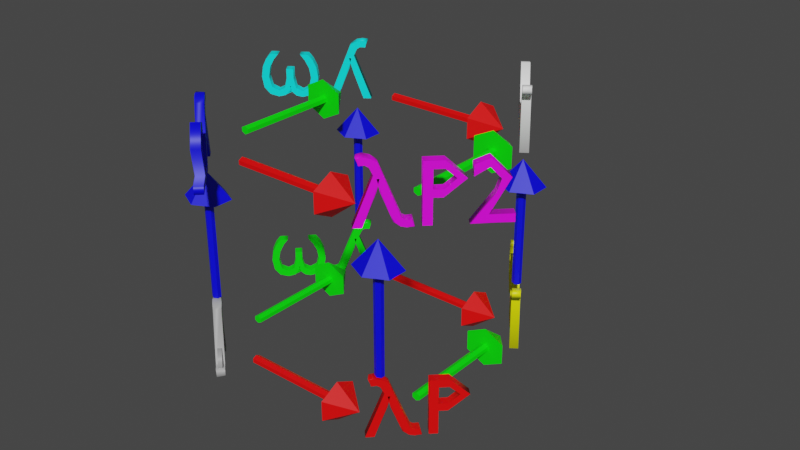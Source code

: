 # Source: lambdacube.blend  (saved by Blender 3.0.42; exported with 4.5.12 LTS)
import bpy
from mathutils import Matrix  # noqa: F401  (used for matrix-valued properties, if any)

bpy.ops.wm.read_factory_settings(use_empty=True)
scene = bpy.context.scene
scene.name = 'Scene'

# ---- collections
col_collection = bpy.data.collections.new('Collection'); scene.collection.children.link(col_collection)
col_cube = bpy.data.collections.new('Cube'); scene.collection.children.link(col_cube)
col_lambdas = bpy.data.collections.new('Lambdas'); scene.collection.children.link(col_lambdas)

# ---- materials (node trees are filled in below, after node groups)
mat_green = bpy.data.materials.new('Green')
mat_green.use_transparent_shadow = False
mat_red = bpy.data.materials.new('Red')
mat_red.use_transparent_shadow = False
mat_blue = bpy.data.materials.new('Blue')
mat_blue.use_transparent_shadow = False
mat_gray = bpy.data.materials.new('Gray')
mat_gray.use_transparent_shadow = False
mat_gb = bpy.data.materials.new('GB')
mat_gb.use_transparent_shadow = False
mat_rb = bpy.data.materials.new('RB')
mat_rb.use_transparent_shadow = False
mat_rg = bpy.data.materials.new('RG')
mat_rg.use_transparent_shadow = False
mat_white = bpy.data.materials.new('White')
mat_white.use_transparent_shadow = False

# ---- material node trees
mat_green.use_nodes = True; mat_green.node_tree.nodes.clear()
_N = mat_green.node_tree.nodes; _L = mat_green.node_tree.links
n0 = _N.new('ShaderNodeBsdfPrincipled'); n0.name = 'Principled BSDF'; n0.location = (10, 300)
n0.distribution = 'GGX'
n0.subsurface_method = 'RANDOM_WALK_SKIN'
n0.inputs[0].default_value = (0.0, 1.0, 0.0, 1.0)
n0.inputs[3].default_value = 1.45
n0.inputs[27].default_value = (0.0, 0.0, 0.0, 1.0)
n0.inputs[28].default_value = 1.0
n1 = _N.new('ShaderNodeOutputMaterial'); n1.name = 'Material Output'; n1.location = (300, 300)
_L.new(n0.outputs[0], n1.inputs[0])
n1.is_active_output = True
mat_red.use_nodes = True; mat_red.node_tree.nodes.clear()
_N = mat_red.node_tree.nodes; _L = mat_red.node_tree.links
n0 = _N.new('ShaderNodeBsdfPrincipled'); n0.name = 'Principled BSDF'; n0.location = (10, 300)
n0.distribution = 'GGX'
n0.subsurface_method = 'RANDOM_WALK_SKIN'
n0.inputs[0].default_value = (1.0, 0.0, 0.0, 1.0)
n0.inputs[3].default_value = 1.45
n0.inputs[27].default_value = (0.0, 0.0, 0.0, 1.0)
n0.inputs[28].default_value = 1.0
n1 = _N.new('ShaderNodeOutputMaterial'); n1.name = 'Material Output'; n1.location = (300, 300)
_L.new(n0.outputs[0], n1.inputs[0])
n1.is_active_output = True
mat_blue.use_nodes = True; mat_blue.node_tree.nodes.clear()
_N = mat_blue.node_tree.nodes; _L = mat_blue.node_tree.links
n0 = _N.new('ShaderNodeBsdfPrincipled'); n0.name = 'Principled BSDF'; n0.location = (10, 300)
n0.distribution = 'GGX'
n0.subsurface_method = 'RANDOM_WALK_SKIN'
n0.inputs[0].default_value = (0.0, 0.0, 1.0, 1.0)
n0.inputs[3].default_value = 1.45
n0.inputs[27].default_value = (0.0, 0.0, 0.0, 1.0)
n0.inputs[28].default_value = 1.0
n1 = _N.new('ShaderNodeOutputMaterial'); n1.name = 'Material Output'; n1.location = (300, 300)
_L.new(n0.outputs[0], n1.inputs[0])
n1.is_active_output = True
mat_gray.use_nodes = True; mat_gray.node_tree.nodes.clear()
_N = mat_gray.node_tree.nodes; _L = mat_gray.node_tree.links
n0 = _N.new('ShaderNodeBsdfPrincipled'); n0.name = 'Principled BSDF'; n0.location = (10, 300)
n0.distribution = 'GGX'
n0.subsurface_method = 'RANDOM_WALK_SKIN'
n0.inputs[0].default_value = (0.3751, 0.3751, 0.3751, 1.0)
n0.inputs[3].default_value = 1.45
n0.inputs[27].default_value = (0.0, 0.0, 0.0, 1.0)
n0.inputs[28].default_value = 1.0
n1 = _N.new('ShaderNodeOutputMaterial'); n1.name = 'Material Output'; n1.location = (300, 300)
_L.new(n0.outputs[0], n1.inputs[0])
n1.is_active_output = True
mat_gb.use_nodes = True; mat_gb.node_tree.nodes.clear()
_N = mat_gb.node_tree.nodes; _L = mat_gb.node_tree.links
n0 = _N.new('ShaderNodeBsdfPrincipled'); n0.name = 'Principled BSDF'; n0.location = (10, 300)
n0.distribution = 'GGX'
n0.subsurface_method = 'RANDOM_WALK_SKIN'
n0.inputs[0].default_value = (0.0, 1.0, 1.0, 1.0)
n0.inputs[3].default_value = 1.45
n0.inputs[27].default_value = (0.0, 0.0, 0.0, 1.0)
n0.inputs[28].default_value = 1.0
n1 = _N.new('ShaderNodeOutputMaterial'); n1.name = 'Material Output'; n1.location = (300, 300)
_L.new(n0.outputs[0], n1.inputs[0])
n1.is_active_output = True
mat_rb.use_nodes = True; mat_rb.node_tree.nodes.clear()
_N = mat_rb.node_tree.nodes; _L = mat_rb.node_tree.links
n0 = _N.new('ShaderNodeBsdfPrincipled'); n0.name = 'Principled BSDF'; n0.location = (10, 300)
n0.distribution = 'GGX'
n0.subsurface_method = 'RANDOM_WALK_SKIN'
n0.inputs[0].default_value = (1.0, 0.0, 1.0, 1.0)
n0.inputs[3].default_value = 1.45
n0.inputs[27].default_value = (0.0, 0.0, 0.0, 1.0)
n0.inputs[28].default_value = 1.0
n1 = _N.new('ShaderNodeOutputMaterial'); n1.name = 'Material Output'; n1.location = (300, 300)
_L.new(n0.outputs[0], n1.inputs[0])
n1.is_active_output = True
mat_rg.use_nodes = True; mat_rg.node_tree.nodes.clear()
_N = mat_rg.node_tree.nodes; _L = mat_rg.node_tree.links
n0 = _N.new('ShaderNodeBsdfPrincipled'); n0.name = 'Principled BSDF'; n0.location = (10, 300)
n0.distribution = 'GGX'
n0.subsurface_method = 'RANDOM_WALK_SKIN'
n0.inputs[0].default_value = (1.0, 1.0, 0.0, 1.0)
n0.inputs[3].default_value = 1.45
n0.inputs[27].default_value = (0.0, 0.0, 0.0, 1.0)
n0.inputs[28].default_value = 1.0
n1 = _N.new('ShaderNodeOutputMaterial'); n1.name = 'Material Output'; n1.location = (300, 300)
_L.new(n0.outputs[0], n1.inputs[0])
n1.is_active_output = True
mat_white.use_nodes = True; mat_white.node_tree.nodes.clear()
_N = mat_white.node_tree.nodes; _L = mat_white.node_tree.links
n0 = _N.new('ShaderNodeBsdfPrincipled'); n0.name = 'Principled BSDF'; n0.location = (10, 300)
n0.distribution = 'GGX'
n0.subsurface_method = 'RANDOM_WALK_SKIN'
n0.inputs[0].default_value = (1.0, 1.0, 1.0, 1.0)
n0.inputs[3].default_value = 1.45
n0.inputs[27].default_value = (0.0, 0.0, 0.0, 1.0)
n0.inputs[28].default_value = 1.0
n1 = _N.new('ShaderNodeOutputMaterial'); n1.name = 'Material Output'; n1.location = (300, 300)
_L.new(n0.outputs[0], n1.inputs[0])
n1.is_active_output = True

# ---- world
world_world = bpy.data.worlds.new('World'); scene.world = world_world
world_world.use_nodes = True; world_world.node_tree.nodes.clear()
_N = world_world.node_tree.nodes; _L = world_world.node_tree.links
n0 = _N.new('ShaderNodeOutputWorld'); n0.name = 'World Output'; n0.location = (300, 300)
n1 = _N.new('ShaderNodeBackground'); n1.name = 'Background'; n1.location = (10, 300)
n1.inputs[0].default_value = (0.05088, 0.05088, 0.05088, 1.0)
_L.new(n1.outputs[0], n0.inputs[0])
n0.is_active_output = True
world_world.color = (0.05088, 0.05088, 0.05088)
world_world.use_sun_shadow = False
world_world.sun_shadow_jitter_overblur = 0.0

# ---- meshes
me_cylinder = bpy.data.meshes.new('Cylinder')
me_cylinder.from_pydata([(0.0, 0.1, -2.0), (0.0, 0.1, 2.0), (0.0866, 0.05, -2.0), (0.0866, 0.05, 2.0), (0.0866, -0.05, -2.0), (0.0866, -0.05, 2.0), (-8.742e-09, -0.1, -2.0), (-8.742e-09, -0.1, 2.0), (-0.0866, -0.05, -2.0), (-0.0866, -0.05, 2.0), (-0.0866, 0.05, -2.0), (-0.0866, 0.05, 2.0), (0.0, -0.5, -2.0), (0.433, -0.25, -2.0), (0.433, 0.25, -2.0), (-4.371e-08, 0.5, -2.0), (-0.433, 0.25, -2.0), (-0.433, -0.25, -2.0), (0.0, -1.252e-07, -3.0)], [], [(0, 1, 3, 2), (2, 3, 5, 4), (4, 5, 7, 6), (6, 7, 9, 8), (3, 1, 11, 9, 7, 5), (8, 9, 11, 10), (10, 11, 1, 0), (0, 2, 4, 6, 8, 10), (12, 18, 13), (13, 18, 14), (14, 18, 15), (15, 18, 16), (12, 13, 14, 15, 16, 17), (16, 18, 17), (17, 18, 12)])
_uv = me_cylinder.uv_layers.new(name='UVMap')
_uv.uv.foreach_set('vector', [1.0, 0.5, 1.0, 1.0, 0.8333, 1.0, 0.8333, 0.5, 0.8333, 0.5, 0.8333, 1.0, 0.6667, 1.0, 0.6667, 0.5, 0.6667, 0.5, 0.6667, 1.0, 0.5, 1.0, 0.5, 0.5, 0.5, 0.5, 0.5, 1.0, 0.3333, 1.0, 0.3333, 0.5, 0.4578, 0.37, 0.25, 0.49, 0.04215, 0.37, 0.04215, 0.13, 0.25, 0.01, 0.4578, 0.13, 0.3333, 0.5, 0.3333, 1.0, 0.1667, 1.0, 0.1667, 0.5, 0.1667, 0.5, 0.1667, 1.0, -8.941e-08, 1.0, -8.941e-08, 0.5, 0.75, 0.49, 0.9578, 0.37, 0.9578, 0.13, 0.75, 0.01, 0.5422, 0.13, 0.5422, 0.37, 0.25, 0.49, 0.25, 0.25, 0.4578, 0.37, 0.4578, 0.37, 0.25, 0.25, 0.4578, 0.13, 0.4578, 0.13, 0.25, 0.25, 0.25, 0.01, 0.25, 0.01, 0.25, 0.25, 0.04215, 0.13, 0.75, 0.49, 0.9578, 0.37, 0.9578, 0.13, 0.75, 0.01, 0.5422, 0.13, 0.5422, 0.37, 0.04215, 0.13, 0.25, 0.25, 0.04215, 0.37, 0.04215, 0.37, 0.25, 0.25, 0.25, 0.49])
me_cylinder.materials.append(mat_green)
me_cylinder.use_remesh_fix_poles = True
me_cylinder.use_remesh_preserve_attributes = False
me_cylinder.update()
me_cylinder_001 = bpy.data.meshes.new('Cylinder.001')
me_cylinder_001.from_pydata([(0.0, 0.1, -2.0), (0.0, 0.1, 2.0), (0.0866, 0.05, -2.0), (0.0866, 0.05, 2.0), (0.0866, -0.05, -2.0), (0.0866, -0.05, 2.0), (-8.742e-09, -0.1, -2.0), (-8.742e-09, -0.1, 2.0), (-0.0866, -0.05, -2.0), (-0.0866, -0.05, 2.0), (-0.0866, 0.05, -2.0), (-0.0866, 0.05, 2.0), (0.0, -0.5, -2.0), (0.433, -0.25, -2.0), (0.433, 0.25, -2.0), (-4.371e-08, 0.5, -2.0), (-0.433, 0.25, -2.0), (-0.433, -0.25, -2.0), (0.0, -1.252e-07, -3.0)], [], [(0, 1, 3, 2), (2, 3, 5, 4), (4, 5, 7, 6), (6, 7, 9, 8), (3, 1, 11, 9, 7, 5), (8, 9, 11, 10), (10, 11, 1, 0), (0, 2, 4, 6, 8, 10), (12, 18, 13), (13, 18, 14), (14, 18, 15), (15, 18, 16), (12, 13, 14, 15, 16, 17), (16, 18, 17), (17, 18, 12)])
_uv = me_cylinder_001.uv_layers.new(name='UVMap')
_uv.uv.foreach_set('vector', [1.0, 0.5, 1.0, 1.0, 0.8333, 1.0, 0.8333, 0.5, 0.8333, 0.5, 0.8333, 1.0, 0.6667, 1.0, 0.6667, 0.5, 0.6667, 0.5, 0.6667, 1.0, 0.5, 1.0, 0.5, 0.5, 0.5, 0.5, 0.5, 1.0, 0.3333, 1.0, 0.3333, 0.5, 0.4578, 0.37, 0.25, 0.49, 0.04215, 0.37, 0.04215, 0.13, 0.25, 0.01, 0.4578, 0.13, 0.3333, 0.5, 0.3333, 1.0, 0.1667, 1.0, 0.1667, 0.5, 0.1667, 0.5, 0.1667, 1.0, -8.941e-08, 1.0, -8.941e-08, 0.5, 0.75, 0.49, 0.9578, 0.37, 0.9578, 0.13, 0.75, 0.01, 0.5422, 0.13, 0.5422, 0.37, 0.25, 0.49, 0.25, 0.25, 0.4578, 0.37, 0.4578, 0.37, 0.25, 0.25, 0.4578, 0.13, 0.4578, 0.13, 0.25, 0.25, 0.25, 0.01, 0.25, 0.01, 0.25, 0.25, 0.04215, 0.13, 0.75, 0.49, 0.9578, 0.37, 0.9578, 0.13, 0.75, 0.01, 0.5422, 0.13, 0.5422, 0.37, 0.04215, 0.13, 0.25, 0.25, 0.04215, 0.37, 0.04215, 0.37, 0.25, 0.25, 0.25, 0.49])
me_cylinder_001.materials.append(mat_green)
me_cylinder_001.use_remesh_fix_poles = True
me_cylinder_001.use_remesh_preserve_attributes = False
me_cylinder_001.update()
me_cylinder_002 = bpy.data.meshes.new('Cylinder.002')
me_cylinder_002.from_pydata([(0.0, 0.1, -2.0), (0.0, 0.1, 2.0), (0.0866, 0.05, -2.0), (0.0866, 0.05, 2.0), (0.0866, -0.05, -2.0), (0.0866, -0.05, 2.0), (-8.742e-09, -0.1, -2.0), (-8.742e-09, -0.1, 2.0), (-0.0866, -0.05, -2.0), (-0.0866, -0.05, 2.0), (-0.0866, 0.05, -2.0), (-0.0866, 0.05, 2.0), (0.0, -0.5, -2.0), (0.433, -0.25, -2.0), (0.433, 0.25, -2.0), (-4.371e-08, 0.5, -2.0), (-0.433, 0.25, -2.0), (-0.433, -0.25, -2.0), (0.0, -1.252e-07, -3.0)], [], [(0, 1, 3, 2), (2, 3, 5, 4), (4, 5, 7, 6), (6, 7, 9, 8), (3, 1, 11, 9, 7, 5), (8, 9, 11, 10), (10, 11, 1, 0), (0, 2, 4, 6, 8, 10), (12, 18, 13), (13, 18, 14), (14, 18, 15), (15, 18, 16), (12, 13, 14, 15, 16, 17), (16, 18, 17), (17, 18, 12)])
_uv = me_cylinder_002.uv_layers.new(name='UVMap')
_uv.uv.foreach_set('vector', [1.0, 0.5, 1.0, 1.0, 0.8333, 1.0, 0.8333, 0.5, 0.8333, 0.5, 0.8333, 1.0, 0.6667, 1.0, 0.6667, 0.5, 0.6667, 0.5, 0.6667, 1.0, 0.5, 1.0, 0.5, 0.5, 0.5, 0.5, 0.5, 1.0, 0.3333, 1.0, 0.3333, 0.5, 0.4578, 0.37, 0.25, 0.49, 0.04215, 0.37, 0.04215, 0.13, 0.25, 0.01, 0.4578, 0.13, 0.3333, 0.5, 0.3333, 1.0, 0.1667, 1.0, 0.1667, 0.5, 0.1667, 0.5, 0.1667, 1.0, -8.941e-08, 1.0, -8.941e-08, 0.5, 0.75, 0.49, 0.9578, 0.37, 0.9578, 0.13, 0.75, 0.01, 0.5422, 0.13, 0.5422, 0.37, 0.25, 0.49, 0.25, 0.25, 0.4578, 0.37, 0.4578, 0.37, 0.25, 0.25, 0.4578, 0.13, 0.4578, 0.13, 0.25, 0.25, 0.25, 0.01, 0.25, 0.01, 0.25, 0.25, 0.04215, 0.13, 0.75, 0.49, 0.9578, 0.37, 0.9578, 0.13, 0.75, 0.01, 0.5422, 0.13, 0.5422, 0.37, 0.04215, 0.13, 0.25, 0.25, 0.04215, 0.37, 0.04215, 0.37, 0.25, 0.25, 0.25, 0.49])
me_cylinder_002.materials.append(mat_red)
me_cylinder_002.use_remesh_fix_poles = True
me_cylinder_002.use_remesh_preserve_attributes = False
me_cylinder_002.update()
me_cylinder_003 = bpy.data.meshes.new('Cylinder.003')
me_cylinder_003.from_pydata([(0.0, 0.1, -2.0), (0.0, 0.1, 2.0), (0.0866, 0.05, -2.0), (0.0866, 0.05, 2.0), (0.0866, -0.05, -2.0), (0.0866, -0.05, 2.0), (-8.742e-09, -0.1, -2.0), (-8.742e-09, -0.1, 2.0), (-0.0866, -0.05, -2.0), (-0.0866, -0.05, 2.0), (-0.0866, 0.05, -2.0), (-0.0866, 0.05, 2.0), (0.0, -0.5, -2.0), (0.433, -0.25, -2.0), (0.433, 0.25, -2.0), (-4.371e-08, 0.5, -2.0), (-0.433, 0.25, -2.0), (-0.433, -0.25, -2.0), (0.0, -1.252e-07, -3.0)], [], [(0, 1, 3, 2), (2, 3, 5, 4), (4, 5, 7, 6), (6, 7, 9, 8), (3, 1, 11, 9, 7, 5), (8, 9, 11, 10), (10, 11, 1, 0), (0, 2, 4, 6, 8, 10), (12, 18, 13), (13, 18, 14), (14, 18, 15), (15, 18, 16), (12, 13, 14, 15, 16, 17), (16, 18, 17), (17, 18, 12)])
_uv = me_cylinder_003.uv_layers.new(name='UVMap')
_uv.uv.foreach_set('vector', [1.0, 0.5, 1.0, 1.0, 0.8333, 1.0, 0.8333, 0.5, 0.8333, 0.5, 0.8333, 1.0, 0.6667, 1.0, 0.6667, 0.5, 0.6667, 0.5, 0.6667, 1.0, 0.5, 1.0, 0.5, 0.5, 0.5, 0.5, 0.5, 1.0, 0.3333, 1.0, 0.3333, 0.5, 0.4578, 0.37, 0.25, 0.49, 0.04215, 0.37, 0.04215, 0.13, 0.25, 0.01, 0.4578, 0.13, 0.3333, 0.5, 0.3333, 1.0, 0.1667, 1.0, 0.1667, 0.5, 0.1667, 0.5, 0.1667, 1.0, -8.941e-08, 1.0, -8.941e-08, 0.5, 0.75, 0.49, 0.9578, 0.37, 0.9578, 0.13, 0.75, 0.01, 0.5422, 0.13, 0.5422, 0.37, 0.25, 0.49, 0.25, 0.25, 0.4578, 0.37, 0.4578, 0.37, 0.25, 0.25, 0.4578, 0.13, 0.4578, 0.13, 0.25, 0.25, 0.25, 0.01, 0.25, 0.01, 0.25, 0.25, 0.04215, 0.13, 0.75, 0.49, 0.9578, 0.37, 0.9578, 0.13, 0.75, 0.01, 0.5422, 0.13, 0.5422, 0.37, 0.04215, 0.13, 0.25, 0.25, 0.04215, 0.37, 0.04215, 0.37, 0.25, 0.25, 0.25, 0.49])
me_cylinder_003.materials.append(mat_red)
me_cylinder_003.use_remesh_fix_poles = True
me_cylinder_003.use_remesh_preserve_attributes = False
me_cylinder_003.update()
me_cylinder_004 = bpy.data.meshes.new('Cylinder.004')
me_cylinder_004.from_pydata([(0.0, 0.1, -2.0), (0.0, 0.1, 2.0), (0.0866, 0.05, -2.0), (0.0866, 0.05, 2.0), (0.0866, -0.05, -2.0), (0.0866, -0.05, 2.0), (-8.742e-09, -0.1, -2.0), (-8.742e-09, -0.1, 2.0), (-0.0866, -0.05, -2.0), (-0.0866, -0.05, 2.0), (-0.0866, 0.05, -2.0), (-0.0866, 0.05, 2.0), (0.0, -0.5, -2.0), (0.433, -0.25, -2.0), (0.433, 0.25, -2.0), (-4.371e-08, 0.5, -2.0), (-0.433, 0.25, -2.0), (-0.433, -0.25, -2.0), (0.0, -1.252e-07, -3.0)], [], [(0, 1, 3, 2), (2, 3, 5, 4), (4, 5, 7, 6), (6, 7, 9, 8), (3, 1, 11, 9, 7, 5), (8, 9, 11, 10), (10, 11, 1, 0), (0, 2, 4, 6, 8, 10), (12, 18, 13), (13, 18, 14), (14, 18, 15), (15, 18, 16), (12, 13, 14, 15, 16, 17), (16, 18, 17), (17, 18, 12)])
_uv = me_cylinder_004.uv_layers.new(name='UVMap')
_uv.uv.foreach_set('vector', [1.0, 0.5, 1.0, 1.0, 0.8333, 1.0, 0.8333, 0.5, 0.8333, 0.5, 0.8333, 1.0, 0.6667, 1.0, 0.6667, 0.5, 0.6667, 0.5, 0.6667, 1.0, 0.5, 1.0, 0.5, 0.5, 0.5, 0.5, 0.5, 1.0, 0.3333, 1.0, 0.3333, 0.5, 0.4578, 0.37, 0.25, 0.49, 0.04215, 0.37, 0.04215, 0.13, 0.25, 0.01, 0.4578, 0.13, 0.3333, 0.5, 0.3333, 1.0, 0.1667, 1.0, 0.1667, 0.5, 0.1667, 0.5, 0.1667, 1.0, -8.941e-08, 1.0, -8.941e-08, 0.5, 0.75, 0.49, 0.9578, 0.37, 0.9578, 0.13, 0.75, 0.01, 0.5422, 0.13, 0.5422, 0.37, 0.25, 0.49, 0.25, 0.25, 0.4578, 0.37, 0.4578, 0.37, 0.25, 0.25, 0.4578, 0.13, 0.4578, 0.13, 0.25, 0.25, 0.25, 0.01, 0.25, 0.01, 0.25, 0.25, 0.04215, 0.13, 0.75, 0.49, 0.9578, 0.37, 0.9578, 0.13, 0.75, 0.01, 0.5422, 0.13, 0.5422, 0.37, 0.04215, 0.13, 0.25, 0.25, 0.04215, 0.37, 0.04215, 0.37, 0.25, 0.25, 0.25, 0.49])
me_cylinder_004.materials.append(mat_blue)
me_cylinder_004.use_remesh_fix_poles = True
me_cylinder_004.use_remesh_preserve_attributes = False
me_cylinder_004.update()
me_cylinder_005 = bpy.data.meshes.new('Cylinder.005')
me_cylinder_005.from_pydata([(0.0, 0.1, -2.0), (0.0, 0.1, 2.0), (0.0866, 0.05, -2.0), (0.0866, 0.05, 2.0), (0.0866, -0.05, -2.0), (0.0866, -0.05, 2.0), (-8.742e-09, -0.1, -2.0), (-8.742e-09, -0.1, 2.0), (-0.0866, -0.05, -2.0), (-0.0866, -0.05, 2.0), (-0.0866, 0.05, -2.0), (-0.0866, 0.05, 2.0), (0.0, -0.5, -2.0), (0.433, -0.25, -2.0), (0.433, 0.25, -2.0), (-4.371e-08, 0.5, -2.0), (-0.433, 0.25, -2.0), (-0.433, -0.25, -2.0), (0.0, -1.252e-07, -3.0)], [], [(0, 1, 3, 2), (2, 3, 5, 4), (4, 5, 7, 6), (6, 7, 9, 8), (3, 1, 11, 9, 7, 5), (8, 9, 11, 10), (10, 11, 1, 0), (0, 2, 4, 6, 8, 10), (12, 18, 13), (13, 18, 14), (14, 18, 15), (15, 18, 16), (12, 13, 14, 15, 16, 17), (16, 18, 17), (17, 18, 12)])
_uv = me_cylinder_005.uv_layers.new(name='UVMap')
_uv.uv.foreach_set('vector', [1.0, 0.5, 1.0, 1.0, 0.8333, 1.0, 0.8333, 0.5, 0.8333, 0.5, 0.8333, 1.0, 0.6667, 1.0, 0.6667, 0.5, 0.6667, 0.5, 0.6667, 1.0, 0.5, 1.0, 0.5, 0.5, 0.5, 0.5, 0.5, 1.0, 0.3333, 1.0, 0.3333, 0.5, 0.4578, 0.37, 0.25, 0.49, 0.04215, 0.37, 0.04215, 0.13, 0.25, 0.01, 0.4578, 0.13, 0.3333, 0.5, 0.3333, 1.0, 0.1667, 1.0, 0.1667, 0.5, 0.1667, 0.5, 0.1667, 1.0, -8.941e-08, 1.0, -8.941e-08, 0.5, 0.75, 0.49, 0.9578, 0.37, 0.9578, 0.13, 0.75, 0.01, 0.5422, 0.13, 0.5422, 0.37, 0.25, 0.49, 0.25, 0.25, 0.4578, 0.37, 0.4578, 0.37, 0.25, 0.25, 0.4578, 0.13, 0.4578, 0.13, 0.25, 0.25, 0.25, 0.01, 0.25, 0.01, 0.25, 0.25, 0.04215, 0.13, 0.75, 0.49, 0.9578, 0.37, 0.9578, 0.13, 0.75, 0.01, 0.5422, 0.13, 0.5422, 0.37, 0.04215, 0.13, 0.25, 0.25, 0.04215, 0.37, 0.04215, 0.37, 0.25, 0.25, 0.25, 0.49])
me_cylinder_005.materials.append(mat_blue)
me_cylinder_005.use_remesh_fix_poles = True
me_cylinder_005.use_remesh_preserve_attributes = False
me_cylinder_005.update()
me_cylinder_006 = bpy.data.meshes.new('Cylinder.006')
me_cylinder_006.from_pydata([(0.0, 0.1, -2.0), (0.0, 0.1, 2.0), (0.0866, 0.05, -2.0), (0.0866, 0.05, 2.0), (0.0866, -0.05, -2.0), (0.0866, -0.05, 2.0), (-8.742e-09, -0.1, -2.0), (-8.742e-09, -0.1, 2.0), (-0.0866, -0.05, -2.0), (-0.0866, -0.05, 2.0), (-0.0866, 0.05, -2.0), (-0.0866, 0.05, 2.0), (0.0, -0.5, -2.0), (0.433, -0.25, -2.0), (0.433, 0.25, -2.0), (-4.371e-08, 0.5, -2.0), (-0.433, 0.25, -2.0), (-0.433, -0.25, -2.0), (0.0, -1.252e-07, -3.0)], [], [(0, 1, 3, 2), (2, 3, 5, 4), (4, 5, 7, 6), (6, 7, 9, 8), (3, 1, 11, 9, 7, 5), (8, 9, 11, 10), (10, 11, 1, 0), (0, 2, 4, 6, 8, 10), (12, 18, 13), (13, 18, 14), (14, 18, 15), (15, 18, 16), (12, 13, 14, 15, 16, 17), (16, 18, 17), (17, 18, 12)])
_uv = me_cylinder_006.uv_layers.new(name='UVMap')
_uv.uv.foreach_set('vector', [1.0, 0.5, 1.0, 1.0, 0.8333, 1.0, 0.8333, 0.5, 0.8333, 0.5, 0.8333, 1.0, 0.6667, 1.0, 0.6667, 0.5, 0.6667, 0.5, 0.6667, 1.0, 0.5, 1.0, 0.5, 0.5, 0.5, 0.5, 0.5, 1.0, 0.3333, 1.0, 0.3333, 0.5, 0.4578, 0.37, 0.25, 0.49, 0.04215, 0.37, 0.04215, 0.13, 0.25, 0.01, 0.4578, 0.13, 0.3333, 0.5, 0.3333, 1.0, 0.1667, 1.0, 0.1667, 0.5, 0.1667, 0.5, 0.1667, 1.0, -8.941e-08, 1.0, -8.941e-08, 0.5, 0.75, 0.49, 0.9578, 0.37, 0.9578, 0.13, 0.75, 0.01, 0.5422, 0.13, 0.5422, 0.37, 0.25, 0.49, 0.25, 0.25, 0.4578, 0.37, 0.4578, 0.37, 0.25, 0.25, 0.4578, 0.13, 0.4578, 0.13, 0.25, 0.25, 0.25, 0.01, 0.25, 0.01, 0.25, 0.25, 0.04215, 0.13, 0.75, 0.49, 0.9578, 0.37, 0.9578, 0.13, 0.75, 0.01, 0.5422, 0.13, 0.5422, 0.37, 0.04215, 0.13, 0.25, 0.25, 0.04215, 0.37, 0.04215, 0.37, 0.25, 0.25, 0.25, 0.49])
me_cylinder_006.materials.append(mat_blue)
me_cylinder_006.use_remesh_fix_poles = True
me_cylinder_006.use_remesh_preserve_attributes = False
me_cylinder_006.update()
me_cylinder_007 = bpy.data.meshes.new('Cylinder.007')
me_cylinder_007.from_pydata([(0.0, 0.1, -2.0), (0.0, 0.1, 2.0), (0.0866, 0.05, -2.0), (0.0866, 0.05, 2.0), (0.0866, -0.05, -2.0), (0.0866, -0.05, 2.0), (-8.742e-09, -0.1, -2.0), (-8.742e-09, -0.1, 2.0), (-0.0866, -0.05, -2.0), (-0.0866, -0.05, 2.0), (-0.0866, 0.05, -2.0), (-0.0866, 0.05, 2.0), (0.0, -0.5, -2.0), (0.433, -0.25, -2.0), (0.433, 0.25, -2.0), (-4.371e-08, 0.5, -2.0), (-0.433, 0.25, -2.0), (-0.433, -0.25, -2.0), (0.0, -1.252e-07, -3.0)], [], [(0, 1, 3, 2), (2, 3, 5, 4), (4, 5, 7, 6), (6, 7, 9, 8), (3, 1, 11, 9, 7, 5), (8, 9, 11, 10), (10, 11, 1, 0), (0, 2, 4, 6, 8, 10), (12, 18, 13), (13, 18, 14), (14, 18, 15), (15, 18, 16), (12, 13, 14, 15, 16, 17), (16, 18, 17), (17, 18, 12)])
_uv = me_cylinder_007.uv_layers.new(name='UVMap')
_uv.uv.foreach_set('vector', [1.0, 0.5, 1.0, 1.0, 0.8333, 1.0, 0.8333, 0.5, 0.8333, 0.5, 0.8333, 1.0, 0.6667, 1.0, 0.6667, 0.5, 0.6667, 0.5, 0.6667, 1.0, 0.5, 1.0, 0.5, 0.5, 0.5, 0.5, 0.5, 1.0, 0.3333, 1.0, 0.3333, 0.5, 0.4578, 0.37, 0.25, 0.49, 0.04215, 0.37, 0.04215, 0.13, 0.25, 0.01, 0.4578, 0.13, 0.3333, 0.5, 0.3333, 1.0, 0.1667, 1.0, 0.1667, 0.5, 0.1667, 0.5, 0.1667, 1.0, -8.941e-08, 1.0, -8.941e-08, 0.5, 0.75, 0.49, 0.9578, 0.37, 0.9578, 0.13, 0.75, 0.01, 0.5422, 0.13, 0.5422, 0.37, 0.25, 0.49, 0.25, 0.25, 0.4578, 0.37, 0.4578, 0.37, 0.25, 0.25, 0.4578, 0.13, 0.4578, 0.13, 0.25, 0.25, 0.25, 0.01, 0.25, 0.01, 0.25, 0.25, 0.04215, 0.13, 0.75, 0.49, 0.9578, 0.37, 0.9578, 0.13, 0.75, 0.01, 0.5422, 0.13, 0.5422, 0.37, 0.04215, 0.13, 0.25, 0.25, 0.04215, 0.37, 0.04215, 0.37, 0.25, 0.25, 0.25, 0.49])
me_cylinder_007.materials.append(mat_blue)
me_cylinder_007.use_remesh_fix_poles = True
me_cylinder_007.use_remesh_preserve_attributes = False
me_cylinder_007.update()
me_cylinder_012 = bpy.data.meshes.new('Cylinder.012')
me_cylinder_012.from_pydata([(0.0, 0.1, -2.0), (0.0, 0.1, 2.0), (0.0866, 0.05, -2.0), (0.0866, 0.05, 2.0), (0.0866, -0.05, -2.0), (0.0866, -0.05, 2.0), (-8.742e-09, -0.1, -2.0), (-8.742e-09, -0.1, 2.0), (-0.0866, -0.05, -2.0), (-0.0866, -0.05, 2.0), (-0.0866, 0.05, -2.0), (-0.0866, 0.05, 2.0), (0.0, -0.5, -2.0), (0.433, -0.25, -2.0), (0.433, 0.25, -2.0), (-4.371e-08, 0.5, -2.0), (-0.433, 0.25, -2.0), (-0.433, -0.25, -2.0), (0.0, -1.252e-07, -3.0)], [], [(0, 1, 3, 2), (2, 3, 5, 4), (4, 5, 7, 6), (6, 7, 9, 8), (3, 1, 11, 9, 7, 5), (8, 9, 11, 10), (10, 11, 1, 0), (0, 2, 4, 6, 8, 10), (12, 18, 13), (13, 18, 14), (14, 18, 15), (15, 18, 16), (12, 13, 14, 15, 16, 17), (16, 18, 17), (17, 18, 12)])
_uv = me_cylinder_012.uv_layers.new(name='UVMap')
_uv.uv.foreach_set('vector', [1.0, 0.5, 1.0, 1.0, 0.8333, 1.0, 0.8333, 0.5, 0.8333, 0.5, 0.8333, 1.0, 0.6667, 1.0, 0.6667, 0.5, 0.6667, 0.5, 0.6667, 1.0, 0.5, 1.0, 0.5, 0.5, 0.5, 0.5, 0.5, 1.0, 0.3333, 1.0, 0.3333, 0.5, 0.4578, 0.37, 0.25, 0.49, 0.04215, 0.37, 0.04215, 0.13, 0.25, 0.01, 0.4578, 0.13, 0.3333, 0.5, 0.3333, 1.0, 0.1667, 1.0, 0.1667, 0.5, 0.1667, 0.5, 0.1667, 1.0, -8.941e-08, 1.0, -8.941e-08, 0.5, 0.75, 0.49, 0.9578, 0.37, 0.9578, 0.13, 0.75, 0.01, 0.5422, 0.13, 0.5422, 0.37, 0.25, 0.49, 0.25, 0.25, 0.4578, 0.37, 0.4578, 0.37, 0.25, 0.25, 0.4578, 0.13, 0.4578, 0.13, 0.25, 0.25, 0.25, 0.01, 0.25, 0.01, 0.25, 0.25, 0.04215, 0.13, 0.75, 0.49, 0.9578, 0.37, 0.9578, 0.13, 0.75, 0.01, 0.5422, 0.13, 0.5422, 0.37, 0.04215, 0.13, 0.25, 0.25, 0.04215, 0.37, 0.04215, 0.37, 0.25, 0.25, 0.25, 0.49])
me_cylinder_012.materials.append(mat_green)
me_cylinder_012.use_remesh_fix_poles = True
me_cylinder_012.use_remesh_preserve_attributes = False
me_cylinder_012.update()
me_cylinder_013 = bpy.data.meshes.new('Cylinder.013')
me_cylinder_013.from_pydata([(0.0, 0.1, -2.0), (0.0, 0.1, 2.0), (0.0866, 0.05, -2.0), (0.0866, 0.05, 2.0), (0.0866, -0.05, -2.0), (0.0866, -0.05, 2.0), (-8.742e-09, -0.1, -2.0), (-8.742e-09, -0.1, 2.0), (-0.0866, -0.05, -2.0), (-0.0866, -0.05, 2.0), (-0.0866, 0.05, -2.0), (-0.0866, 0.05, 2.0), (0.0, -0.5, -2.0), (0.433, -0.25, -2.0), (0.433, 0.25, -2.0), (-4.371e-08, 0.5, -2.0), (-0.433, 0.25, -2.0), (-0.433, -0.25, -2.0), (0.0, -1.252e-07, -3.0)], [], [(0, 1, 3, 2), (2, 3, 5, 4), (4, 5, 7, 6), (6, 7, 9, 8), (3, 1, 11, 9, 7, 5), (8, 9, 11, 10), (10, 11, 1, 0), (0, 2, 4, 6, 8, 10), (12, 18, 13), (13, 18, 14), (14, 18, 15), (15, 18, 16), (12, 13, 14, 15, 16, 17), (16, 18, 17), (17, 18, 12)])
_uv = me_cylinder_013.uv_layers.new(name='UVMap')
_uv.uv.foreach_set('vector', [1.0, 0.5, 1.0, 1.0, 0.8333, 1.0, 0.8333, 0.5, 0.8333, 0.5, 0.8333, 1.0, 0.6667, 1.0, 0.6667, 0.5, 0.6667, 0.5, 0.6667, 1.0, 0.5, 1.0, 0.5, 0.5, 0.5, 0.5, 0.5, 1.0, 0.3333, 1.0, 0.3333, 0.5, 0.4578, 0.37, 0.25, 0.49, 0.04215, 0.37, 0.04215, 0.13, 0.25, 0.01, 0.4578, 0.13, 0.3333, 0.5, 0.3333, 1.0, 0.1667, 1.0, 0.1667, 0.5, 0.1667, 0.5, 0.1667, 1.0, -8.941e-08, 1.0, -8.941e-08, 0.5, 0.75, 0.49, 0.9578, 0.37, 0.9578, 0.13, 0.75, 0.01, 0.5422, 0.13, 0.5422, 0.37, 0.25, 0.49, 0.25, 0.25, 0.4578, 0.37, 0.4578, 0.37, 0.25, 0.25, 0.4578, 0.13, 0.4578, 0.13, 0.25, 0.25, 0.25, 0.01, 0.25, 0.01, 0.25, 0.25, 0.04215, 0.13, 0.75, 0.49, 0.9578, 0.37, 0.9578, 0.13, 0.75, 0.01, 0.5422, 0.13, 0.5422, 0.37, 0.04215, 0.13, 0.25, 0.25, 0.04215, 0.37, 0.04215, 0.37, 0.25, 0.25, 0.25, 0.49])
me_cylinder_013.materials.append(mat_green)
me_cylinder_013.use_remesh_fix_poles = True
me_cylinder_013.use_remesh_preserve_attributes = False
me_cylinder_013.update()
me_cylinder_014 = bpy.data.meshes.new('Cylinder.014')
me_cylinder_014.from_pydata([(0.0, 0.1, -2.0), (0.0, 0.1, 2.0), (0.0866, 0.05, -2.0), (0.0866, 0.05, 2.0), (0.0866, -0.05, -2.0), (0.0866, -0.05, 2.0), (-8.742e-09, -0.1, -2.0), (-8.742e-09, -0.1, 2.0), (-0.0866, -0.05, -2.0), (-0.0866, -0.05, 2.0), (-0.0866, 0.05, -2.0), (-0.0866, 0.05, 2.0), (0.0, -0.5, -2.0), (0.433, -0.25, -2.0), (0.433, 0.25, -2.0), (-4.371e-08, 0.5, -2.0), (-0.433, 0.25, -2.0), (-0.433, -0.25, -2.0), (0.0, -1.252e-07, -3.0)], [], [(0, 1, 3, 2), (2, 3, 5, 4), (4, 5, 7, 6), (6, 7, 9, 8), (3, 1, 11, 9, 7, 5), (8, 9, 11, 10), (10, 11, 1, 0), (0, 2, 4, 6, 8, 10), (12, 18, 13), (13, 18, 14), (14, 18, 15), (15, 18, 16), (12, 13, 14, 15, 16, 17), (16, 18, 17), (17, 18, 12)])
_uv = me_cylinder_014.uv_layers.new(name='UVMap')
_uv.uv.foreach_set('vector', [1.0, 0.5, 1.0, 1.0, 0.8333, 1.0, 0.8333, 0.5, 0.8333, 0.5, 0.8333, 1.0, 0.6667, 1.0, 0.6667, 0.5, 0.6667, 0.5, 0.6667, 1.0, 0.5, 1.0, 0.5, 0.5, 0.5, 0.5, 0.5, 1.0, 0.3333, 1.0, 0.3333, 0.5, 0.4578, 0.37, 0.25, 0.49, 0.04215, 0.37, 0.04215, 0.13, 0.25, 0.01, 0.4578, 0.13, 0.3333, 0.5, 0.3333, 1.0, 0.1667, 1.0, 0.1667, 0.5, 0.1667, 0.5, 0.1667, 1.0, -8.941e-08, 1.0, -8.941e-08, 0.5, 0.75, 0.49, 0.9578, 0.37, 0.9578, 0.13, 0.75, 0.01, 0.5422, 0.13, 0.5422, 0.37, 0.25, 0.49, 0.25, 0.25, 0.4578, 0.37, 0.4578, 0.37, 0.25, 0.25, 0.4578, 0.13, 0.4578, 0.13, 0.25, 0.25, 0.25, 0.01, 0.25, 0.01, 0.25, 0.25, 0.04215, 0.13, 0.75, 0.49, 0.9578, 0.37, 0.9578, 0.13, 0.75, 0.01, 0.5422, 0.13, 0.5422, 0.37, 0.04215, 0.13, 0.25, 0.25, 0.04215, 0.37, 0.04215, 0.37, 0.25, 0.25, 0.25, 0.49])
me_cylinder_014.materials.append(mat_red)
me_cylinder_014.use_remesh_fix_poles = True
me_cylinder_014.use_remesh_preserve_attributes = False
me_cylinder_014.update()
me_cylinder_015 = bpy.data.meshes.new('Cylinder.015')
me_cylinder_015.from_pydata([(0.0, 0.1, -2.0), (0.0, 0.1, 2.0), (0.0866, 0.05, -2.0), (0.0866, 0.05, 2.0), (0.0866, -0.05, -2.0), (0.0866, -0.05, 2.0), (-8.742e-09, -0.1, -2.0), (-8.742e-09, -0.1, 2.0), (-0.0866, -0.05, -2.0), (-0.0866, -0.05, 2.0), (-0.0866, 0.05, -2.0), (-0.0866, 0.05, 2.0), (0.0, -0.5, -2.0), (0.433, -0.25, -2.0), (0.433, 0.25, -2.0), (-4.371e-08, 0.5, -2.0), (-0.433, 0.25, -2.0), (-0.433, -0.25, -2.0), (0.0, -1.252e-07, -3.0)], [], [(0, 1, 3, 2), (2, 3, 5, 4), (4, 5, 7, 6), (6, 7, 9, 8), (3, 1, 11, 9, 7, 5), (8, 9, 11, 10), (10, 11, 1, 0), (0, 2, 4, 6, 8, 10), (12, 18, 13), (13, 18, 14), (14, 18, 15), (15, 18, 16), (12, 13, 14, 15, 16, 17), (16, 18, 17), (17, 18, 12)])
_uv = me_cylinder_015.uv_layers.new(name='UVMap')
_uv.uv.foreach_set('vector', [1.0, 0.5, 1.0, 1.0, 0.8333, 1.0, 0.8333, 0.5, 0.8333, 0.5, 0.8333, 1.0, 0.6667, 1.0, 0.6667, 0.5, 0.6667, 0.5, 0.6667, 1.0, 0.5, 1.0, 0.5, 0.5, 0.5, 0.5, 0.5, 1.0, 0.3333, 1.0, 0.3333, 0.5, 0.4578, 0.37, 0.25, 0.49, 0.04215, 0.37, 0.04215, 0.13, 0.25, 0.01, 0.4578, 0.13, 0.3333, 0.5, 0.3333, 1.0, 0.1667, 1.0, 0.1667, 0.5, 0.1667, 0.5, 0.1667, 1.0, -8.941e-08, 1.0, -8.941e-08, 0.5, 0.75, 0.49, 0.9578, 0.37, 0.9578, 0.13, 0.75, 0.01, 0.5422, 0.13, 0.5422, 0.37, 0.25, 0.49, 0.25, 0.25, 0.4578, 0.37, 0.4578, 0.37, 0.25, 0.25, 0.4578, 0.13, 0.4578, 0.13, 0.25, 0.25, 0.25, 0.01, 0.25, 0.01, 0.25, 0.25, 0.04215, 0.13, 0.75, 0.49, 0.9578, 0.37, 0.9578, 0.13, 0.75, 0.01, 0.5422, 0.13, 0.5422, 0.37, 0.04215, 0.13, 0.25, 0.25, 0.04215, 0.37, 0.04215, 0.37, 0.25, 0.25, 0.25, 0.49])
me_cylinder_015.materials.append(mat_red)
me_cylinder_015.use_remesh_fix_poles = True
me_cylinder_015.use_remesh_preserve_attributes = False
me_cylinder_015.update()

# ---- curves / text
txt_text_001 = bpy.data.curves.new('Text.001', 'FONT')
txt_text_001.dimensions = '2D'
txt_text_001.body = '→'
txt_text_001.materials.append(mat_gray)
txt_text_001.bevel_resolution = 2
txt_text_001.extrude = 0.04
txt_text_001.bevel_depth = 0.01
txt_text_001.resolution_u = 1
txt_text_001.offset_x = -0.1757
txt_text_001.offset_y = -0.1329
txt_text_002 = bpy.data.curves.new('Text.002', 'FONT')
txt_text_002.dimensions = '2D'
txt_text_002.body = 'λ'
txt_text_002.materials.append(mat_gray)
txt_text_002.bevel_resolution = 2
txt_text_002.extrude = 0.04
txt_text_002.bevel_depth = 0.01
txt_text_002.resolution_u = 1
txt_text_002.offset_x = -0.08794
txt_text_002.offset_y = -0.1399
txt_text_003 = bpy.data.curves.new('Text.003', 'FONT')
txt_text_003.dimensions = '2D'
txt_text_003.body = 'λ2'
txt_text_003.materials.append(mat_blue)
txt_text_003.bevel_resolution = 2
txt_text_003.extrude = 0.04
txt_text_003.bevel_depth = 0.01
txt_text_003.resolution_u = 1
txt_text_003.offset_x = -0.1722
txt_text_003.offset_y = -0.1399
txt_text_004 = bpy.data.curves.new('Text.004', 'FONT')
txt_text_004.dimensions = '2D'
txt_text_004.body = 'λω'
txt_text_004.materials.append(mat_green)
txt_text_004.bevel_resolution = 2
txt_text_004.extrude = 0.04
txt_text_004.bevel_depth = 0.01
txt_text_004.resolution_u = 1
txt_text_004.offset_x = -0.2178
txt_text_004.offset_y = -0.1286
txt_text_004.underline_position = 0.035
txt_text_004.underline_height = 0.01
txt_text_005 = bpy.data.curves.new('Text.005', 'FONT')
txt_text_005.dimensions = '2D'
txt_text_005.body = 'λω'
txt_text_005.materials.append(mat_gb)
txt_text_005.bevel_profile.use_clip = True
txt_text_005.bevel_resolution = 2
txt_text_005.extrude = 0.04
txt_text_005.bevel_depth = 0.01
txt_text_005.resolution_u = 1
txt_text_005.offset_x = -0.2065
txt_text_005.offset_y = -0.1388
txt_text_005.underline_position = 0.035
txt_text_005.underline_height = 0.01
txt_text_006 = bpy.data.curves.new('Text.006', 'FONT')
txt_text_006.dimensions = '2D'
txt_text_006.body = 'λP'
txt_text_006.materials.append(mat_red)
txt_text_006.bevel_resolution = 2
txt_text_006.extrude = 0.04
txt_text_006.bevel_depth = 0.01
txt_text_006.resolution_u = 1
txt_text_006.offset_x = -0.1851
txt_text_006.offset_y = -0.1399
txt_text_007 = bpy.data.curves.new('Text.007', 'FONT')
txt_text_007.dimensions = '2D'
txt_text_007.body = 'λP2'
txt_text_007.materials.append(mat_rb)
txt_text_007.bevel_resolution = 2
txt_text_007.extrude = 0.04
txt_text_007.bevel_depth = 0.01
txt_text_007.resolution_u = 1
txt_text_007.offset_x = -0.2767
txt_text_007.offset_y = -0.1399
txt_text_008 = bpy.data.curves.new('Text.008', 'FONT')
txt_text_008.dimensions = '2D'
txt_text_008.body = 'λPω'
txt_text_008.materials.append(mat_rg)
txt_text_008.bevel_resolution = 2
txt_text_008.extrude = 0.04
txt_text_008.bevel_depth = 0.01
txt_text_008.resolution_u = 1
txt_text_008.offset_x = -0.3224
txt_text_008.offset_y = -0.1286
txt_text_008.underline_position = 0.035
txt_text_008.underline_height = 0.01
txt_text_009 = bpy.data.curves.new('Text.009', 'FONT')
txt_text_009.dimensions = '2D'
txt_text_009.body = 'λC'
txt_text_009.materials.append(mat_white)
txt_text_009.bevel_resolution = 2
txt_text_009.extrude = 0.04
txt_text_009.bevel_depth = 0.01
txt_text_009.resolution_u = 1
txt_text_009.offset_x = -0.1904
txt_text_009.offset_y = -0.1388

# ---- objects
ob_arrow = bpy.data.objects.new('Arrow', me_cylinder)
ob_arrow_001 = bpy.data.objects.new('Arrow.001', me_cylinder_001)
ob_arrow_002 = bpy.data.objects.new('Arrow.002', me_cylinder_002)
ob_arrow_003 = bpy.data.objects.new('Arrow.003', me_cylinder_003)
ob_arrow_004 = bpy.data.objects.new('Arrow.004', me_cylinder_004)
ob_arrow_005 = bpy.data.objects.new('Arrow.005', me_cylinder_005)
ob_arrow_006 = bpy.data.objects.new('Arrow.006', me_cylinder_006)
ob_arrow_007 = bpy.data.objects.new('Arrow.007', me_cylinder_007)
ob_arrow_008 = bpy.data.objects.new('Arrow.008', me_cylinder_012)
ob_arrow_009 = bpy.data.objects.new('Arrow.009', me_cylinder_013)
ob_arrow_010 = bpy.data.objects.new('Arrow.010', me_cylinder_014)
ob_arrow_011 = bpy.data.objects.new('Arrow.011', me_cylinder_015)
ob_text_001 = bpy.data.objects.new('Text.001', txt_text_001)
ob_stlc = bpy.data.objects.new('STLC', txt_text_002)
ob_system_f = bpy.data.objects.new('System F', txt_text_003)
ob_system_f_bottom_omega = bpy.data.objects.new('System F Bottom Omega', txt_text_004)
ob_system_f_omega = bpy.data.objects.new('System F Omega', txt_text_005)
ob_lambda_p = bpy.data.objects.new('Lambda-P', txt_text_006)
ob_lambda_p2 = bpy.data.objects.new('Lambda-P2', txt_text_007)
ob_lambda_p_bottom_omega = bpy.data.objects.new('Lambda-P Bottom Omega', txt_text_008)
ob_cic = bpy.data.objects.new('CiC', txt_text_009)

# ---- transforms, parenting, visibility, modifiers, constraints
ob_arrow.location = (-2.5, 0.0, -2.5)
ob_arrow.rotation_euler = (1.571, 0.0, 0.0)
ob_arrow.scale = (1.155, 1.0, 0.64)
ob_arrow_001.location = (2.5, 0.0, -2.5)
ob_arrow_001.rotation_euler = (1.571, 0.0, 0.0)
ob_arrow_001.scale = (1.155, 1.0, 0.64)
ob_arrow_002.location = (0.0, 2.5, -2.5)
ob_arrow_002.rotation_euler = (1.571, -0.0, -1.571)
ob_arrow_002.scale = (1.155, 1.0, 0.64)
ob_arrow_003.location = (0.0, -2.5, -2.5)
ob_arrow_003.rotation_euler = (1.571, -0.0, -1.571)
ob_arrow_003.scale = (1.155, 1.0, 0.64)
ob_arrow_004.location = (-2.5, 2.5, 0.0)
ob_arrow_004.rotation_euler = (3.142, -0.0, 0.0)
ob_arrow_004.scale = (1.155, 1.0, 0.64)
ob_arrow_005.location = (2.5, 2.5, 0.0)
ob_arrow_005.rotation_euler = (3.142, -0.0, 0.0)
ob_arrow_005.scale = (1.155, 1.0, 0.64)
ob_arrow_006.location = (-2.5, -2.5, 0.0)
ob_arrow_006.rotation_euler = (3.142, -0.0, 0.0)
ob_arrow_006.scale = (1.155, 1.0, 0.64)
ob_arrow_007.location = (2.5, -2.5, 0.0)
ob_arrow_007.rotation_euler = (3.142, -0.0, 0.0)
ob_arrow_007.scale = (1.155, 1.0, 0.64)
ob_arrow_008.location = (-2.5, 0.0, 2.5)
ob_arrow_008.rotation_euler = (1.571, 0.0, 0.0)
ob_arrow_008.scale = (1.155, 1.0, 0.64)
ob_arrow_009.location = (2.5, 0.0, 2.5)
ob_arrow_009.rotation_euler = (1.571, 0.0, 0.0)
ob_arrow_009.scale = (1.155, 1.0, 0.64)
ob_arrow_010.location = (0.0, 2.5, 2.5)
ob_arrow_010.rotation_euler = (1.571, -0.0, -1.571)
ob_arrow_010.scale = (1.155, 1.0, 0.64)
ob_arrow_011.location = (0.0, -2.5, 2.5)
ob_arrow_011.rotation_euler = (1.571, -0.0, -1.571)
ob_arrow_011.scale = (1.155, 1.0, 0.64)
ob_text_001.parent = ob_stlc
ob_text_001.location = (0.1865, -0.1272, 0.0)
ob_text_001.scale = (0.5, 0.5, 0.5)
_m = ob_text_001.modifiers.new('Decimate', 'DECIMATE')
_m.ratio = 0.25
ob_stlc.location = (-2.5, -2.5, -2.5)
ob_stlc.rotation_euler = (1.571, -0.0, -0.7505)
ob_stlc.scale = (2.0, 2.0, 2.0)
_m = ob_stlc.modifiers.new('Decimate', 'DECIMATE')
_m.ratio = 0.25
ob_system_f.location = (-2.5, -2.5, 2.5)
ob_system_f.rotation_euler = (1.571, -0.0, -0.7854)
ob_system_f.scale = (2.0, 2.0, 2.0)
_m = ob_system_f.modifiers.new('Decimate', 'DECIMATE')
_m.ratio = 0.25
ob_system_f_bottom_omega.location = (-2.5, 2.5, -2.5)
ob_system_f_bottom_omega.rotation_euler = (1.571, -0.0, -2.356)
ob_system_f_bottom_omega.scale = (2.0, 2.0, 2.0)
_m = ob_system_f_bottom_omega.modifiers.new('Decimate', 'DECIMATE')
_m.ratio = 0.25
ob_system_f_omega.location = (-2.5, 2.5, 2.5)
ob_system_f_omega.rotation_euler = (1.571, -0.0, 3.752)
ob_system_f_omega.scale = (2.0, 2.0, 2.0)
_m = ob_system_f_omega.modifiers.new('Decimate', 'DECIMATE')
_m.ratio = 0.25
ob_lambda_p.location = (2.5, -2.5, -2.5)
ob_lambda_p.rotation_euler = (1.571, -0.0, 0.7854)
ob_lambda_p.scale = (2.0, 2.0, 2.0)
_m = ob_lambda_p.modifiers.new('Decimate', 'DECIMATE')
_m.ratio = 0.25
ob_lambda_p2.location = (2.5, -2.5, 2.5)
ob_lambda_p2.rotation_euler = (1.571, -0.0, 0.7854)
ob_lambda_p2.scale = (2.0, 2.0, 2.0)
_m = ob_lambda_p2.modifiers.new('Decimate', 'DECIMATE')
_m.ratio = 0.25
ob_lambda_p_bottom_omega.location = (2.5, 2.5, -2.5)
ob_lambda_p_bottom_omega.rotation_euler = (1.571, -0.0, 2.182)
ob_lambda_p_bottom_omega.scale = (2.0, 2.0, 2.0)
_m = ob_lambda_p_bottom_omega.modifiers.new('Decimate', 'DECIMATE')
_m.ratio = 0.25
ob_cic.location = (2.5, 2.5, 2.5)
ob_cic.rotation_euler = (1.571, -0.0, 2.182)
ob_cic.scale = (2.0, 2.0, 2.0)
_m = ob_cic.modifiers.new('Decimate', 'DECIMATE')
_m.ratio = 0.25

# ---- collection membership
col_cube.objects.link(ob_arrow)
col_cube.objects.link(ob_arrow_001)
col_cube.objects.link(ob_arrow_002)
col_cube.objects.link(ob_arrow_003)
col_cube.objects.link(ob_arrow_004)
col_cube.objects.link(ob_arrow_005)
col_cube.objects.link(ob_arrow_006)
col_cube.objects.link(ob_arrow_007)
col_cube.objects.link(ob_arrow_008)
col_cube.objects.link(ob_arrow_009)
col_cube.objects.link(ob_arrow_010)
col_cube.objects.link(ob_arrow_011)
col_lambdas.objects.link(ob_text_001)
col_lambdas.objects.link(ob_stlc)
col_lambdas.objects.link(ob_system_f)
col_lambdas.objects.link(ob_system_f_bottom_omega)
col_lambdas.objects.link(ob_system_f_omega)
col_lambdas.objects.link(ob_lambda_p)
col_lambdas.objects.link(ob_lambda_p2)
col_lambdas.objects.link(ob_lambda_p_bottom_omega)
col_lambdas.objects.link(ob_cic)

# ---- scene / render settings (as saved in the file)
scene.frame_start = 1; scene.frame_end = 250; scene.frame_set(1)
scene.render.engine = 'BLENDER_EEVEE_NEXT'
scene.cycles.sampling_pattern = 'TABULATED_SOBOL'
scene.cycles.use_light_tree = False
scene.view_settings.view_transform = 'Filmic'
bpy.context.view_layer.update()

# ---- added for rendering (the .blend has no active camera and no usable light): camera, sun
cam_auto = bpy.data.cameras.new('AutoCamera')
cam_auto.lens = 50.0
cam_auto.sensor_width = 36.0
cam_auto.clip_end = 1000.0
ob_auto_camera = bpy.data.objects.new('AutoCamera', cam_auto)
scene.collection.objects.link(ob_auto_camera)
ob_auto_camera.location = (15.0568, -16.9019, 12.0042)
ob_auto_camera.rotation_euler = (1.09748, -7.21219e-08, 0.694738)
scene.camera = ob_auto_camera
light_auto_sun = bpy.data.lights.new('AutoSun', 'SUN')
light_auto_sun.energy = 3.0
light_auto_sun.angle = 0.0523599
ob_auto_sun = bpy.data.objects.new('AutoSun', light_auto_sun)
scene.collection.objects.link(ob_auto_sun)
ob_auto_sun.rotation_euler = (0.872665, 0.174533, 0.523599)
bpy.context.view_layer.update()
